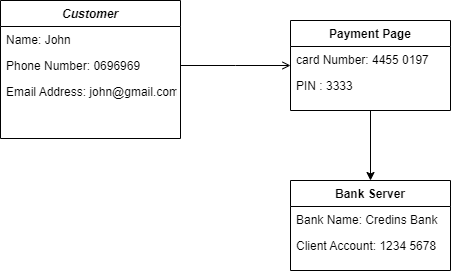

The diagram above was exported from draw.io. Its source (the exported page's mxGraphModel, read from the mxfile embedded in the PNG):
<mxGraphModel dx="814" dy="466" grid="1" gridSize="10" guides="1" tooltips="1" connect="1" arrows="1" fold="1" page="1" pageScale="1" pageWidth="827" pageHeight="1169" math="0" shadow="0">
  <root>
    <mxCell id="WIyWlLk6GJQsqaUBKTNV-0" />
    <mxCell id="WIyWlLk6GJQsqaUBKTNV-1" parent="WIyWlLk6GJQsqaUBKTNV-0" />
    <mxCell id="zkfFHV4jXpPFQw0GAbJ--0" value="Customer" style="swimlane;fontStyle=3;align=center;verticalAlign=top;childLayout=stackLayout;horizontal=1;startSize=26;horizontalStack=0;resizeParent=1;resizeLast=0;collapsible=1;marginBottom=0;rounded=0;shadow=0;strokeWidth=1;" parent="WIyWlLk6GJQsqaUBKTNV-1" vertex="1">
      <mxGeometry x="200" y="120" width="180" height="138" as="geometry">
        <mxRectangle x="230" y="140" width="160" height="26" as="alternateBounds" />
      </mxGeometry>
    </mxCell>
    <mxCell id="zkfFHV4jXpPFQw0GAbJ--1" value="Name: John" style="text;align=left;verticalAlign=top;spacingLeft=4;spacingRight=4;overflow=hidden;rotatable=0;points=[[0,0.5],[1,0.5]];portConstraint=eastwest;" parent="zkfFHV4jXpPFQw0GAbJ--0" vertex="1">
      <mxGeometry y="26" width="180" height="26" as="geometry" />
    </mxCell>
    <mxCell id="zkfFHV4jXpPFQw0GAbJ--2" value="Phone Number: 0696969" style="text;align=left;verticalAlign=top;spacingLeft=4;spacingRight=4;overflow=hidden;rotatable=0;points=[[0,0.5],[1,0.5]];portConstraint=eastwest;rounded=0;shadow=0;html=0;" parent="zkfFHV4jXpPFQw0GAbJ--0" vertex="1">
      <mxGeometry y="52" width="180" height="26" as="geometry" />
    </mxCell>
    <mxCell id="zkfFHV4jXpPFQw0GAbJ--3" value="Email Address: john@gmail.com" style="text;align=left;verticalAlign=top;spacingLeft=4;spacingRight=4;overflow=hidden;rotatable=0;points=[[0,0.5],[1,0.5]];portConstraint=eastwest;rounded=0;shadow=0;html=0;" parent="zkfFHV4jXpPFQw0GAbJ--0" vertex="1">
      <mxGeometry y="78" width="180" height="26" as="geometry" />
    </mxCell>
    <mxCell id="zkfFHV4jXpPFQw0GAbJ--6" value="Bank Server" style="swimlane;fontStyle=1;align=center;verticalAlign=top;childLayout=stackLayout;horizontal=1;startSize=26;horizontalStack=0;resizeParent=1;resizeLast=0;collapsible=1;marginBottom=0;rounded=0;shadow=0;strokeWidth=1;" parent="WIyWlLk6GJQsqaUBKTNV-1" vertex="1">
      <mxGeometry x="490" y="300" width="160" height="90" as="geometry">
        <mxRectangle x="130" y="380" width="160" height="26" as="alternateBounds" />
      </mxGeometry>
    </mxCell>
    <mxCell id="zkfFHV4jXpPFQw0GAbJ--7" value="Bank Name: Credins Bank" style="text;align=left;verticalAlign=top;spacingLeft=4;spacingRight=4;overflow=hidden;rotatable=0;points=[[0,0.5],[1,0.5]];portConstraint=eastwest;" parent="zkfFHV4jXpPFQw0GAbJ--6" vertex="1">
      <mxGeometry y="26" width="160" height="26" as="geometry" />
    </mxCell>
    <mxCell id="zkfFHV4jXpPFQw0GAbJ--8" value="Client Account: 1234 5678" style="text;align=left;verticalAlign=top;spacingLeft=4;spacingRight=4;overflow=hidden;rotatable=0;points=[[0,0.5],[1,0.5]];portConstraint=eastwest;rounded=0;shadow=0;html=0;" parent="zkfFHV4jXpPFQw0GAbJ--6" vertex="1">
      <mxGeometry y="52" width="160" height="26" as="geometry" />
    </mxCell>
    <mxCell id="cxEcthOvyoZQGX45axGL-0" style="edgeStyle=orthogonalEdgeStyle;rounded=0;orthogonalLoop=1;jettySize=auto;html=1;entryX=0.5;entryY=0;entryDx=0;entryDy=0;" edge="1" parent="WIyWlLk6GJQsqaUBKTNV-1" source="zkfFHV4jXpPFQw0GAbJ--17" target="zkfFHV4jXpPFQw0GAbJ--6">
      <mxGeometry relative="1" as="geometry" />
    </mxCell>
    <mxCell id="zkfFHV4jXpPFQw0GAbJ--17" value="Payment Page" style="swimlane;fontStyle=1;align=center;verticalAlign=top;childLayout=stackLayout;horizontal=1;startSize=26;horizontalStack=0;resizeParent=1;resizeLast=0;collapsible=1;marginBottom=0;rounded=0;shadow=0;strokeWidth=1;" parent="WIyWlLk6GJQsqaUBKTNV-1" vertex="1">
      <mxGeometry x="490" y="140" width="160" height="90" as="geometry">
        <mxRectangle x="550" y="140" width="160" height="26" as="alternateBounds" />
      </mxGeometry>
    </mxCell>
    <mxCell id="zkfFHV4jXpPFQw0GAbJ--18" value="card Number: 4455 0197" style="text;align=left;verticalAlign=top;spacingLeft=4;spacingRight=4;overflow=hidden;rotatable=0;points=[[0,0.5],[1,0.5]];portConstraint=eastwest;" parent="zkfFHV4jXpPFQw0GAbJ--17" vertex="1">
      <mxGeometry y="26" width="160" height="26" as="geometry" />
    </mxCell>
    <mxCell id="zkfFHV4jXpPFQw0GAbJ--19" value="PIN : 3333" style="text;align=left;verticalAlign=top;spacingLeft=4;spacingRight=4;overflow=hidden;rotatable=0;points=[[0,0.5],[1,0.5]];portConstraint=eastwest;rounded=0;shadow=0;html=0;" parent="zkfFHV4jXpPFQw0GAbJ--17" vertex="1">
      <mxGeometry y="52" width="160" height="26" as="geometry" />
    </mxCell>
    <mxCell id="zkfFHV4jXpPFQw0GAbJ--26" value="" style="endArrow=open;shadow=0;strokeWidth=1;rounded=0;endFill=1;edgeStyle=elbowEdgeStyle;elbow=vertical;" parent="WIyWlLk6GJQsqaUBKTNV-1" source="zkfFHV4jXpPFQw0GAbJ--0" target="zkfFHV4jXpPFQw0GAbJ--17" edge="1">
      <mxGeometry x="0.5" y="41" relative="1" as="geometry">
        <mxPoint x="380" y="192" as="sourcePoint" />
        <mxPoint x="540" y="192" as="targetPoint" />
        <mxPoint x="-40" y="32" as="offset" />
      </mxGeometry>
    </mxCell>
  </root>
</mxGraphModel>